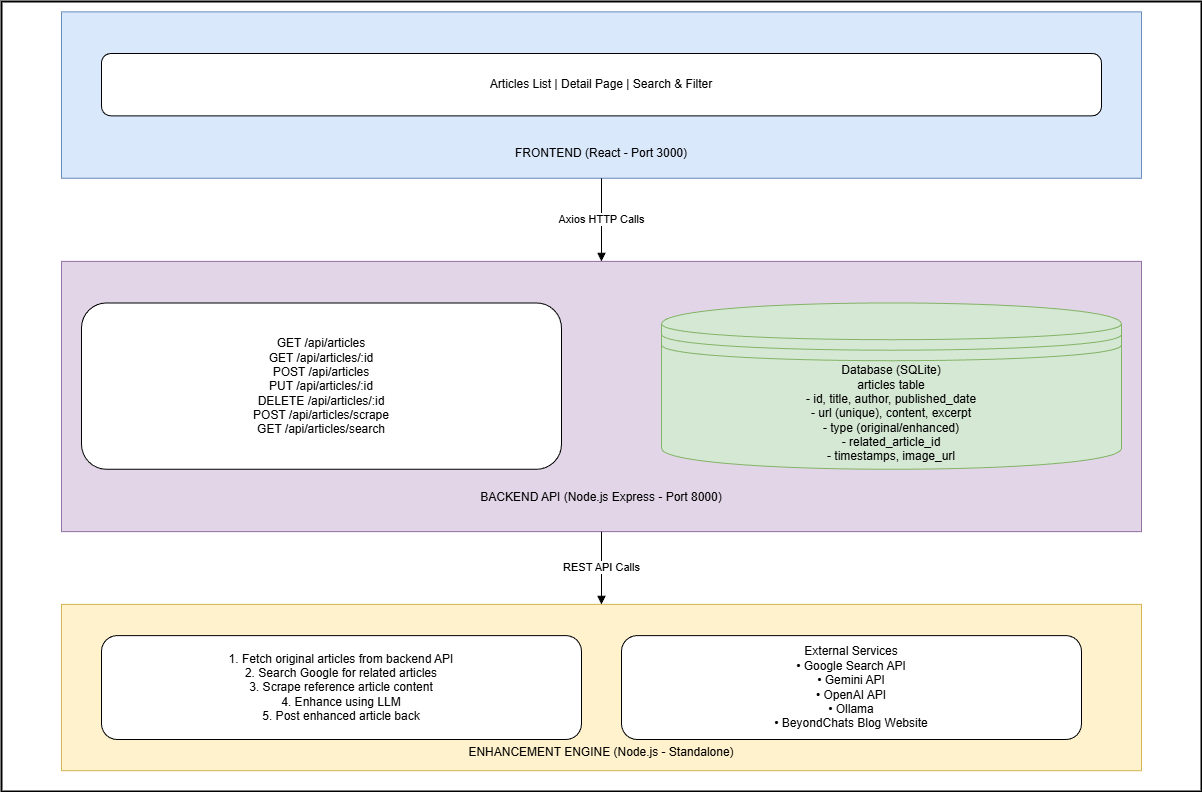

The diagram above was exported from draw.io. Its source (the exported page's mxGraphModel, read from the mxfile embedded in the PNG):
<mxGraphModel dx="1830" dy="753" grid="1" gridSize="10" guides="1" tooltips="1" connect="1" arrows="1" fold="1" page="1" pageScale="1" pageWidth="1920" pageHeight="1200" math="0" shadow="0">
  <root>
    <mxCell id="0" />
    <mxCell id="1" parent="0" />
    <mxCell id="sys" parent="1" style="rounded=0;whiteSpace=wrap;html=1;strokeWidth=2" value="BeyondChat System" vertex="1">
      <mxGeometry height="790" width="1200" x="120" y="30" as="geometry" />
    </mxCell>
    <mxCell id="frontend" parent="sys" style="rounded=0;whiteSpace=wrap;html=1;fillColor=#dae8fc;strokeColor=#6c8ebf" value="&lt;div&gt;&lt;br&gt;&lt;/div&gt;&lt;div&gt;&lt;br&gt;&lt;/div&gt;&lt;div&gt;&lt;br&gt;&lt;/div&gt;&lt;div&gt;&lt;br&gt;&lt;/div&gt;&lt;div&gt;&lt;br&gt;&lt;/div&gt;&lt;div&gt;&lt;br&gt;&lt;/div&gt;&lt;div&gt;&lt;br&gt;&lt;/div&gt;&lt;div&gt;&lt;br&gt;&lt;/div&gt;&lt;div&gt;FRONTEND (React - Port 3000)&lt;/div&gt;" vertex="1">
      <mxGeometry height="166.31578947368422" width="1080" x="60" y="10.394736842105264" as="geometry" />
    </mxCell>
    <mxCell id="ui" parent="frontend" style="rounded=1;whiteSpace=wrap;html=1;" value="Articles List | Detail Page | Search &amp; Filter" vertex="1">
      <mxGeometry height="62.36842105263158" width="1000" x="40" y="41.578947368421055" as="geometry" />
    </mxCell>
    <mxCell id="backend" parent="sys" style="rounded=0;whiteSpace=wrap;html=1;fillColor=#e1d5e7;strokeColor=#9673a6" value="&lt;div&gt;&lt;br&gt;&lt;/div&gt;&lt;div&gt;&lt;br&gt;&lt;/div&gt;&lt;div&gt;&lt;br&gt;&lt;/div&gt;&lt;div&gt;&lt;br&gt;&lt;/div&gt;&lt;div&gt;&lt;br&gt;&lt;/div&gt;&lt;div&gt;&lt;br&gt;&lt;/div&gt;&lt;div&gt;&lt;br&gt;&lt;/div&gt;&lt;div&gt;&lt;br&gt;&lt;/div&gt;&lt;div&gt;&lt;br&gt;&lt;/div&gt;&lt;div&gt;&lt;br&gt;&lt;/div&gt;&lt;div&gt;&lt;br&gt;&lt;/div&gt;&lt;div&gt;&lt;br&gt;&lt;/div&gt;&lt;div&gt;&lt;br&gt;&lt;/div&gt;&lt;div&gt;&lt;br&gt;&lt;/div&gt;&lt;div&gt;BACKEND API (Node.js Express - Port 8000)&lt;/div&gt;" vertex="1">
      <mxGeometry height="270.2631578947368" width="1080" x="60" y="259.8726315789474" as="geometry" />
    </mxCell>
    <mxCell id="apis" parent="backend" style="rounded=1;whiteSpace=wrap;html=1;" value="GET /api/articles&#10;GET /api/articles/:id&#10;POST /api/articles&#10;PUT /api/articles/:id&#10;DELETE /api/articles/:id&#10;POST /api/articles/scrape&#10;GET /api/articles/search" vertex="1">
      <mxGeometry height="166.31578947368422" width="480" x="20" y="41.578947368421055" as="geometry" />
    </mxCell>
    <mxCell id="db" parent="backend" style="shape=datastore;whiteSpace=wrap;html=1;fillColor=#d5e8d4;strokeColor=#82b366" value="Database (SQLite)&#10;articles table&#10;- id, title, author, published_date&#10;- url (unique), content, excerpt&#10;- type (original/enhanced)&#10;- related_article_id&#10;- timestamps, image_url" vertex="1">
      <mxGeometry height="166.31578947368422" width="460" x="600" y="41.578947368421055" as="geometry" />
    </mxCell>
    <mxCell id="engine" parent="sys" style="rounded=0;whiteSpace=wrap;html=1;fillColor=#fff2cc;strokeColor=#d6b656" value="&lt;div&gt;&lt;br&gt;&lt;/div&gt;&lt;div&gt;&lt;br&gt;&lt;/div&gt;&lt;div&gt;&lt;br&gt;&lt;/div&gt;&lt;div&gt;&lt;br&gt;&lt;/div&gt;&lt;div&gt;&lt;br&gt;&lt;/div&gt;&lt;div&gt;&lt;br&gt;&lt;/div&gt;&lt;div&gt;&lt;br&gt;&lt;/div&gt;&lt;div&gt;&lt;br&gt;&lt;/div&gt;&lt;div&gt;&lt;br&gt;&lt;/div&gt;&lt;div&gt;ENHANCEMENT ENGINE (Node.js - Standalone)&lt;/div&gt;" vertex="1">
      <mxGeometry height="166.31578947368422" width="1080" x="60" y="602.8947368421053" as="geometry" />
    </mxCell>
    <mxCell id="steps" parent="engine" style="rounded=1;whiteSpace=wrap;html=1;" value="1. Fetch original articles from backend API&#10;2. Search Google for related articles&#10;3. Scrape reference article content&#10;4. Enhance using LLM&#10;5. Post enhanced article back" vertex="1">
      <mxGeometry height="103.94736842105263" width="480" x="40" y="31.18421052631579" as="geometry" />
    </mxCell>
    <mxCell id="services" parent="engine" style="rounded=1;whiteSpace=wrap;html=1;" value="External Services&#10;• Google Search API&#10;• Gemini API&#10;• OpenAI API&#10;• Ollama&#10;• BeyondChats Blog Website" vertex="1">
      <mxGeometry height="103.94736842105263" width="460" x="560" y="31.18421052631579" as="geometry" />
    </mxCell>
    <mxCell id="a1" edge="1" parent="1" source="frontend" style="endArrow=block;html=1;" target="backend" value="Axios HTTP Calls">
      <mxGeometry relative="1" as="geometry" />
    </mxCell>
    <mxCell id="a2" edge="1" parent="1" source="backend" style="endArrow=block;html=1;" target="engine" value="REST API Calls">
      <mxGeometry relative="1" as="geometry" />
    </mxCell>
  </root>
</mxGraphModel>